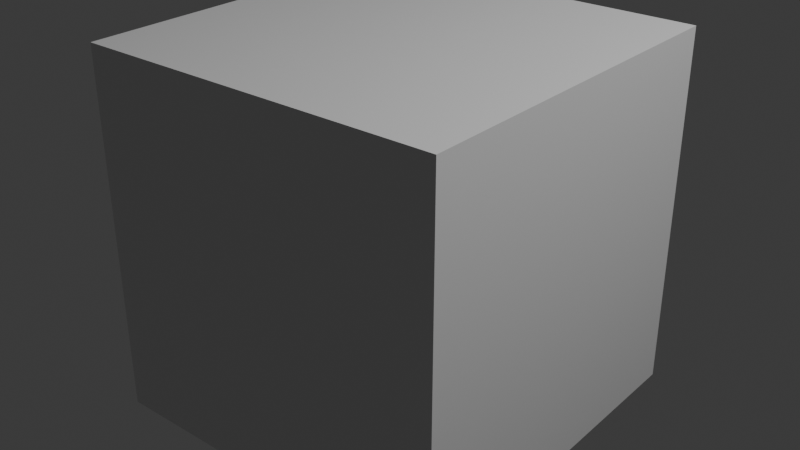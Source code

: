 # Source: cube.blend  (saved by Blender 4.0.36; exported with 4.5.12 LTS)
import bpy
from mathutils import Matrix  # noqa: F401  (used for matrix-valued properties, if any)

bpy.ops.wm.read_factory_settings(use_empty=True)
scene = bpy.context.scene
scene.name = 'Scene'

# ---- collections
col_collection = bpy.data.collections.new('Collection'); scene.collection.children.link(col_collection)

# ---- materials (node trees are filled in below, after node groups)
mat_material = bpy.data.materials.new('Material')
mat_material.alpha_threshold = 0.0
mat_material.use_transparent_shadow = False
mat_material.roughness = 0.5
mat_material.line_color = (0.0, 0.0, 0.0, 1.0)

# ---- material node trees
mat_material.use_nodes = True; mat_material.node_tree.nodes.clear()
_N = mat_material.node_tree.nodes; _L = mat_material.node_tree.links
n0 = _N.new('ShaderNodeOutputMaterial'); n0.name = 'Material Output'; n0.location = (300, 300)
n1 = _N.new('ShaderNodeBsdfPrincipled'); n1.name = 'Principled BSDF'; n1.location = (10, 300)
n1.inputs[3].default_value = 1.45
_L.new(n1.outputs[0], n0.inputs[0])
n0.is_active_output = True

# ---- world
world_world = bpy.data.worlds.new('World'); scene.world = world_world
world_world.use_nodes = True; world_world.node_tree.nodes.clear()
_N = world_world.node_tree.nodes; _L = world_world.node_tree.links
n0 = _N.new('ShaderNodeOutputWorld'); n0.name = 'World Output'; n0.location = (300, 300)
n1 = _N.new('ShaderNodeBackground'); n1.name = 'Background'; n1.location = (10, 300)
n1.inputs[0].default_value = (0.05088, 0.05088, 0.05088, 1.0)
_L.new(n1.outputs[0], n0.inputs[0])
n0.is_active_output = True
world_world.color = (0.05088, 0.05088, 0.05088)
world_world.use_sun_shadow = False
world_world.sun_shadow_jitter_overblur = 0.0

# ---- lights
light_light = bpy.data.lights.new('Light', 'POINT')
light_light.transmission_factor = 0.0
light_light.use_soft_falloff = False
light_light.energy = 1000.0
light_light.shadow_soft_size = 0.1
light_light.shadow_maximum_resolution = 0.006
light_light.use_absolute_resolution = True

# ---- meshes
me_cube = bpy.data.meshes.new('Cube')
me_cube.from_pydata([(1.0, 1.0, 1.0), (1.0, 1.0, -1.0), (1.0, -1.0, 1.0), (1.0, -1.0, -1.0), (-1.0, 1.0, 1.0), (-1.0, 1.0, -1.0), (-1.0, -1.0, 1.0), (-1.0, -1.0, -1.0)], [], [(0, 4, 6, 2), (3, 2, 6, 7), (7, 6, 4, 5), (5, 1, 3, 7), (1, 0, 2, 3), (5, 4, 0, 1)])
_uv = me_cube.uv_layers.new(name='UVMap')
_uv.uv.foreach_set('vector', [0.625, 0.5, 0.875, 0.5, 0.875, 0.75, 0.625, 0.75, 0.375, 0.75, 0.625, 0.75, 0.625, 1.0, 0.375, 1.0, 0.375, 0.0, 0.625, 0.0, 0.625, 0.25, 0.375, 0.25, 0.125, 0.5, 0.375, 0.5, 0.375, 0.75, 0.125, 0.75, 0.375, 0.5, 0.625, 0.5, 0.625, 0.75, 0.375, 0.75, 0.375, 0.25, 0.625, 0.25, 0.625, 0.5, 0.375, 0.5])
me_cube.materials.append(mat_material)
me_cube.use_mirror_vertex_groups = False
me_cube.update()

# ---- objects
ob_cube = bpy.data.objects.new('Cube', me_cube)
ob_light = bpy.data.objects.new('Light', light_light)

# ---- transforms, parenting, visibility, modifiers, constraints
ob_cube.location = (0.0, 0.0, 0.0)
ob_cube.lock_rotations_4d = False
ob_cube.empty_display_type = 'ARROWS'
ob_cube.lineart.crease_threshold = 0.0
ob_light.location = (4.076, 1.005, 5.904)
ob_light.rotation_euler = (0.6503, 0.05522, 1.866)
ob_light.lock_rotations_4d = False
ob_light.empty_display_type = 'ARROWS'
ob_light.color = (0.0, 0.0, 0.0, 0.0)
ob_light.lineart.crease_threshold = 0.0

# ---- collection membership
col_collection.objects.link(ob_cube)
col_collection.objects.link(ob_light)

# ---- scene / render settings (as saved in the file)
scene.frame_start = 1; scene.frame_end = 250; scene.frame_set(1)
scene.render.engine = 'BLENDER_EEVEE_NEXT'
scene.cycles.sampling_pattern = 'TABULATED_SOBOL'
bpy.context.view_layer.update()

# ---- added for rendering (the .blend has no active camera): camera
cam_auto = bpy.data.cameras.new('AutoCamera')
cam_auto.lens = 50.0
cam_auto.sensor_width = 36.0
cam_auto.clip_end = 1000.0
ob_auto_camera = bpy.data.objects.new('AutoCamera', cam_auto)
scene.collection.objects.link(ob_auto_camera)
ob_auto_camera.location = (3.20507, -3.84609, 2.56406)
ob_auto_camera.rotation_euler = (1.09748, -7.21219e-08, 0.694738)
scene.camera = ob_auto_camera
bpy.context.view_layer.update()
